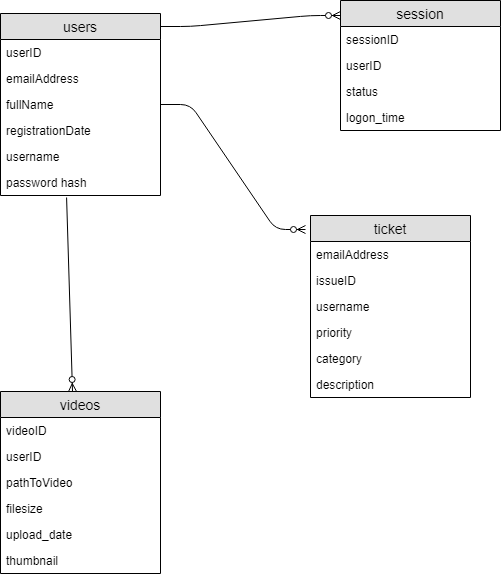

The diagram above was exported from draw.io. Its source (the exported page's mxGraphModel, read from the mxfile embedded in the PNG):
<mxGraphModel dx="886" dy="674" grid="1" gridSize="10" guides="1" tooltips="1" connect="1" arrows="1" fold="1" page="1" pageScale="1" pageWidth="850" pageHeight="1100" math="0" shadow="0">
  <root>
    <mxCell id="hsccYJ6gGK6QzCACs0vm-0" />
    <mxCell id="hsccYJ6gGK6QzCACs0vm-1" parent="hsccYJ6gGK6QzCACs0vm-0" />
    <mxCell id="GLDtiqE45PSK0FX23s7D-0" value="users" style="swimlane;fontStyle=0;childLayout=stackLayout;horizontal=1;startSize=26;fillColor=#e0e0e0;horizontalStack=0;resizeParent=1;resizeParentMax=0;resizeLast=0;collapsible=1;marginBottom=0;swimlaneFillColor=#ffffff;align=center;fontSize=14;" vertex="1" parent="hsccYJ6gGK6QzCACs0vm-1">
      <mxGeometry x="150" y="98" width="160" height="182" as="geometry" />
    </mxCell>
    <mxCell id="GLDtiqE45PSK0FX23s7D-1" value="userID" style="text;strokeColor=none;fillColor=none;spacingLeft=4;spacingRight=4;overflow=hidden;rotatable=0;points=[[0,0.5],[1,0.5]];portConstraint=eastwest;fontSize=12;" vertex="1" parent="GLDtiqE45PSK0FX23s7D-0">
      <mxGeometry y="26" width="160" height="26" as="geometry" />
    </mxCell>
    <mxCell id="GLDtiqE45PSK0FX23s7D-14" value="emailAddress" style="text;strokeColor=none;fillColor=none;spacingLeft=4;spacingRight=4;overflow=hidden;rotatable=0;points=[[0,0.5],[1,0.5]];portConstraint=eastwest;fontSize=12;" vertex="1" parent="GLDtiqE45PSK0FX23s7D-0">
      <mxGeometry y="52" width="160" height="26" as="geometry" />
    </mxCell>
    <mxCell id="GLDtiqE45PSK0FX23s7D-2" value="fullName" style="text;strokeColor=none;fillColor=none;spacingLeft=4;spacingRight=4;overflow=hidden;rotatable=0;points=[[0,0.5],[1,0.5]];portConstraint=eastwest;fontSize=12;" vertex="1" parent="GLDtiqE45PSK0FX23s7D-0">
      <mxGeometry y="78" width="160" height="26" as="geometry" />
    </mxCell>
    <mxCell id="GLDtiqE45PSK0FX23s7D-4" value="registrationDate" style="text;strokeColor=none;fillColor=none;spacingLeft=4;spacingRight=4;overflow=hidden;rotatable=0;points=[[0,0.5],[1,0.5]];portConstraint=eastwest;fontSize=12;" vertex="1" parent="GLDtiqE45PSK0FX23s7D-0">
      <mxGeometry y="104" width="160" height="26" as="geometry" />
    </mxCell>
    <mxCell id="GLDtiqE45PSK0FX23s7D-17" value="username" style="text;strokeColor=none;fillColor=none;spacingLeft=4;spacingRight=4;overflow=hidden;rotatable=0;points=[[0,0.5],[1,0.5]];portConstraint=eastwest;fontSize=12;" vertex="1" parent="GLDtiqE45PSK0FX23s7D-0">
      <mxGeometry y="130" width="160" height="26" as="geometry" />
    </mxCell>
    <mxCell id="GLDtiqE45PSK0FX23s7D-5" value="password hash" style="text;strokeColor=none;fillColor=none;spacingLeft=4;spacingRight=4;overflow=hidden;rotatable=0;points=[[0,0.5],[1,0.5]];portConstraint=eastwest;fontSize=12;" vertex="1" parent="GLDtiqE45PSK0FX23s7D-0">
      <mxGeometry y="156" width="160" height="26" as="geometry" />
    </mxCell>
    <mxCell id="GLDtiqE45PSK0FX23s7D-6" value="ticket" style="swimlane;fontStyle=0;childLayout=stackLayout;horizontal=1;startSize=26;fillColor=#e0e0e0;horizontalStack=0;resizeParent=1;resizeParentMax=0;resizeLast=0;collapsible=1;marginBottom=0;swimlaneFillColor=#ffffff;align=center;fontSize=14;" vertex="1" parent="hsccYJ6gGK6QzCACs0vm-1">
      <mxGeometry x="460" y="300" width="160" height="182" as="geometry" />
    </mxCell>
    <mxCell id="GLDtiqE45PSK0FX23s7D-7" value="emailAddress" style="text;strokeColor=none;fillColor=none;spacingLeft=4;spacingRight=4;overflow=hidden;rotatable=0;points=[[0,0.5],[1,0.5]];portConstraint=eastwest;fontSize=12;" vertex="1" parent="GLDtiqE45PSK0FX23s7D-6">
      <mxGeometry y="26" width="160" height="26" as="geometry" />
    </mxCell>
    <mxCell id="GLDtiqE45PSK0FX23s7D-8" value="issueID" style="text;strokeColor=none;fillColor=none;spacingLeft=4;spacingRight=4;overflow=hidden;rotatable=0;points=[[0,0.5],[1,0.5]];portConstraint=eastwest;fontSize=12;" vertex="1" parent="GLDtiqE45PSK0FX23s7D-6">
      <mxGeometry y="52" width="160" height="26" as="geometry" />
    </mxCell>
    <mxCell id="GLDtiqE45PSK0FX23s7D-27" value="username" style="text;strokeColor=none;fillColor=none;spacingLeft=4;spacingRight=4;overflow=hidden;rotatable=0;points=[[0,0.5],[1,0.5]];portConstraint=eastwest;fontSize=12;" vertex="1" parent="GLDtiqE45PSK0FX23s7D-6">
      <mxGeometry y="78" width="160" height="26" as="geometry" />
    </mxCell>
    <mxCell id="GLDtiqE45PSK0FX23s7D-10" value="priority" style="text;strokeColor=none;fillColor=none;spacingLeft=4;spacingRight=4;overflow=hidden;rotatable=0;points=[[0,0.5],[1,0.5]];portConstraint=eastwest;fontSize=12;" vertex="1" parent="GLDtiqE45PSK0FX23s7D-6">
      <mxGeometry y="104" width="160" height="26" as="geometry" />
    </mxCell>
    <mxCell id="GLDtiqE45PSK0FX23s7D-11" value="category" style="text;strokeColor=none;fillColor=none;spacingLeft=4;spacingRight=4;overflow=hidden;rotatable=0;points=[[0,0.5],[1,0.5]];portConstraint=eastwest;fontSize=12;" vertex="1" parent="GLDtiqE45PSK0FX23s7D-6">
      <mxGeometry y="130" width="160" height="26" as="geometry" />
    </mxCell>
    <mxCell id="GLDtiqE45PSK0FX23s7D-18" value="description" style="text;strokeColor=none;fillColor=none;spacingLeft=4;spacingRight=4;overflow=hidden;rotatable=0;points=[[0,0.5],[1,0.5]];portConstraint=eastwest;fontSize=12;" vertex="1" parent="GLDtiqE45PSK0FX23s7D-6">
      <mxGeometry y="156" width="160" height="26" as="geometry" />
    </mxCell>
    <mxCell id="GLDtiqE45PSK0FX23s7D-20" value="session" style="swimlane;fontStyle=0;childLayout=stackLayout;horizontal=1;startSize=26;fillColor=#e0e0e0;horizontalStack=0;resizeParent=1;resizeParentMax=0;resizeLast=0;collapsible=1;marginBottom=0;swimlaneFillColor=#ffffff;align=center;fontSize=14;" vertex="1" parent="hsccYJ6gGK6QzCACs0vm-1">
      <mxGeometry x="490" y="85" width="160" height="130" as="geometry" />
    </mxCell>
    <mxCell id="GLDtiqE45PSK0FX23s7D-21" value="sessionID" style="text;strokeColor=none;fillColor=none;spacingLeft=4;spacingRight=4;overflow=hidden;rotatable=0;points=[[0,0.5],[1,0.5]];portConstraint=eastwest;fontSize=12;" vertex="1" parent="GLDtiqE45PSK0FX23s7D-20">
      <mxGeometry y="26" width="160" height="26" as="geometry" />
    </mxCell>
    <mxCell id="GLDtiqE45PSK0FX23s7D-22" value="userID" style="text;strokeColor=none;fillColor=none;spacingLeft=4;spacingRight=4;overflow=hidden;rotatable=0;points=[[0,0.5],[1,0.5]];portConstraint=eastwest;fontSize=12;" vertex="1" parent="GLDtiqE45PSK0FX23s7D-20">
      <mxGeometry y="52" width="160" height="26" as="geometry" />
    </mxCell>
    <mxCell id="GLDtiqE45PSK0FX23s7D-23" value="status" style="text;strokeColor=none;fillColor=none;spacingLeft=4;spacingRight=4;overflow=hidden;rotatable=0;points=[[0,0.5],[1,0.5]];portConstraint=eastwest;fontSize=12;" vertex="1" parent="GLDtiqE45PSK0FX23s7D-20">
      <mxGeometry y="78" width="160" height="26" as="geometry" />
    </mxCell>
    <mxCell id="GLDtiqE45PSK0FX23s7D-24" value="logon_time" style="text;strokeColor=none;fillColor=none;spacingLeft=4;spacingRight=4;overflow=hidden;rotatable=0;points=[[0,0.5],[1,0.5]];portConstraint=eastwest;fontSize=12;" vertex="1" parent="GLDtiqE45PSK0FX23s7D-20">
      <mxGeometry y="104" width="160" height="26" as="geometry" />
    </mxCell>
    <mxCell id="GLDtiqE45PSK0FX23s7D-33" value="" style="edgeStyle=entityRelationEdgeStyle;fontSize=12;html=1;endArrow=ERzeroToMany;endFill=1;exitX=1;exitY=0.071;exitDx=0;exitDy=0;exitPerimeter=0;entryX=0;entryY=0.115;entryDx=0;entryDy=0;entryPerimeter=0;" edge="1" parent="hsccYJ6gGK6QzCACs0vm-1" source="GLDtiqE45PSK0FX23s7D-0" target="GLDtiqE45PSK0FX23s7D-20">
      <mxGeometry width="100" height="100" relative="1" as="geometry">
        <mxPoint x="325" y="111" as="sourcePoint" />
        <mxPoint x="425" y="11" as="targetPoint" />
      </mxGeometry>
    </mxCell>
    <mxCell id="GLDtiqE45PSK0FX23s7D-34" value="" style="edgeStyle=entityRelationEdgeStyle;fontSize=12;html=1;endArrow=ERzeroToMany;endFill=1;entryX=-0.031;entryY=0.077;entryDx=0;entryDy=0;entryPerimeter=0;" edge="1" parent="hsccYJ6gGK6QzCACs0vm-1" source="GLDtiqE45PSK0FX23s7D-0" target="GLDtiqE45PSK0FX23s7D-6">
      <mxGeometry width="100" height="100" relative="1" as="geometry">
        <mxPoint x="330" y="304" as="sourcePoint" />
        <mxPoint x="263" y="310" as="targetPoint" />
      </mxGeometry>
    </mxCell>
    <mxCell id="ljz-yA8PuiL3dIiOSpR3-0" value="videos" style="swimlane;fontStyle=0;childLayout=stackLayout;horizontal=1;startSize=26;fillColor=#e0e0e0;horizontalStack=0;resizeParent=1;resizeParentMax=0;resizeLast=0;collapsible=1;marginBottom=0;swimlaneFillColor=#ffffff;align=center;fontSize=14;" vertex="1" parent="hsccYJ6gGK6QzCACs0vm-1">
      <mxGeometry x="164" y="490" width="160" height="182" as="geometry" />
    </mxCell>
    <mxCell id="ljz-yA8PuiL3dIiOSpR3-1" value="videoID" style="text;strokeColor=none;fillColor=none;spacingLeft=4;spacingRight=4;overflow=hidden;rotatable=0;points=[[0,0.5],[1,0.5]];portConstraint=eastwest;fontSize=12;" vertex="1" parent="ljz-yA8PuiL3dIiOSpR3-0">
      <mxGeometry y="26" width="160" height="26" as="geometry" />
    </mxCell>
    <mxCell id="ljz-yA8PuiL3dIiOSpR3-2" value="userID" style="text;strokeColor=none;fillColor=none;spacingLeft=4;spacingRight=4;overflow=hidden;rotatable=0;points=[[0,0.5],[1,0.5]];portConstraint=eastwest;fontSize=12;" vertex="1" parent="ljz-yA8PuiL3dIiOSpR3-0">
      <mxGeometry y="52" width="160" height="26" as="geometry" />
    </mxCell>
    <mxCell id="ljz-yA8PuiL3dIiOSpR3-3" value="pathToVideo" style="text;strokeColor=none;fillColor=none;spacingLeft=4;spacingRight=4;overflow=hidden;rotatable=0;points=[[0,0.5],[1,0.5]];portConstraint=eastwest;fontSize=12;" vertex="1" parent="ljz-yA8PuiL3dIiOSpR3-0">
      <mxGeometry y="78" width="160" height="26" as="geometry" />
    </mxCell>
    <mxCell id="ljz-yA8PuiL3dIiOSpR3-4" value="filesize" style="text;strokeColor=none;fillColor=none;spacingLeft=4;spacingRight=4;overflow=hidden;rotatable=0;points=[[0,0.5],[1,0.5]];portConstraint=eastwest;fontSize=12;" vertex="1" parent="ljz-yA8PuiL3dIiOSpR3-0">
      <mxGeometry y="104" width="160" height="26" as="geometry" />
    </mxCell>
    <mxCell id="ljz-yA8PuiL3dIiOSpR3-5" value="upload_date" style="text;strokeColor=none;fillColor=none;spacingLeft=4;spacingRight=4;overflow=hidden;rotatable=0;points=[[0,0.5],[1,0.5]];portConstraint=eastwest;fontSize=12;" vertex="1" parent="ljz-yA8PuiL3dIiOSpR3-0">
      <mxGeometry y="130" width="160" height="26" as="geometry" />
    </mxCell>
    <mxCell id="ljz-yA8PuiL3dIiOSpR3-7" value="thumbnail" style="text;strokeColor=none;fillColor=none;spacingLeft=4;spacingRight=4;overflow=hidden;rotatable=0;points=[[0,0.5],[1,0.5]];portConstraint=eastwest;fontSize=12;" vertex="1" parent="ljz-yA8PuiL3dIiOSpR3-0">
      <mxGeometry y="156" width="160" height="26" as="geometry" />
    </mxCell>
    <mxCell id="ljz-yA8PuiL3dIiOSpR3-6" value="" style="fontSize=12;html=1;endArrow=ERzeroToMany;endFill=1;exitX=0.413;exitY=1.077;exitDx=0;exitDy=0;exitPerimeter=0;entryX=0.45;entryY=0;entryDx=0;entryDy=0;entryPerimeter=0;" edge="1" parent="hsccYJ6gGK6QzCACs0vm-1" source="GLDtiqE45PSK0FX23s7D-5" target="ljz-yA8PuiL3dIiOSpR3-0">
      <mxGeometry width="100" height="100" relative="1" as="geometry">
        <mxPoint x="190" y="431" as="sourcePoint" />
        <mxPoint x="290" y="331" as="targetPoint" />
      </mxGeometry>
    </mxCell>
  </root>
</mxGraphModel>